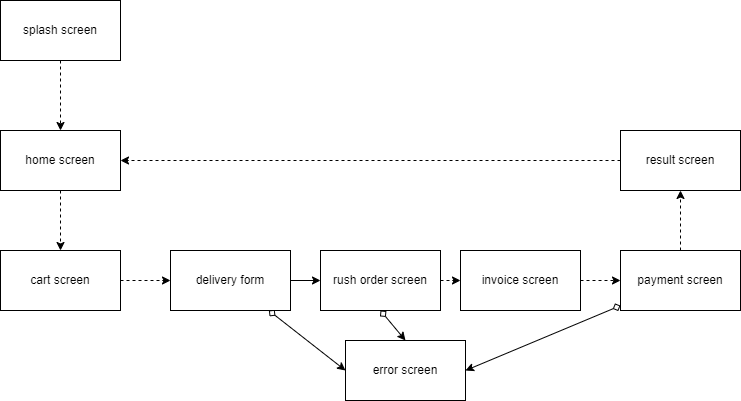

The diagram above was exported from draw.io. Its source (the exported page's mxGraphModel, read from the mxfile embedded in the PNG):
<mxGraphModel dx="782" dy="464" grid="1" gridSize="10" guides="1" tooltips="1" connect="1" arrows="1" fold="1" page="1" pageScale="1" pageWidth="850" pageHeight="1100" math="0" shadow="0">
  <root>
    <mxCell id="0" />
    <mxCell id="1" parent="0" />
    <mxCell id="AK4-UeomiOr4QEXRkSPY-10" value="" style="edgeStyle=orthogonalEdgeStyle;rounded=0;orthogonalLoop=1;jettySize=auto;html=1;dashed=1;" edge="1" parent="1" source="AK4-UeomiOr4QEXRkSPY-1" target="AK4-UeomiOr4QEXRkSPY-2">
      <mxGeometry relative="1" as="geometry" />
    </mxCell>
    <mxCell id="AK4-UeomiOr4QEXRkSPY-1" value="splash screen" style="rounded=0;whiteSpace=wrap;html=1;" vertex="1" parent="1">
      <mxGeometry x="20" y="30" width="120" height="60" as="geometry" />
    </mxCell>
    <mxCell id="AK4-UeomiOr4QEXRkSPY-11" value="" style="edgeStyle=orthogonalEdgeStyle;rounded=0;orthogonalLoop=1;jettySize=auto;html=1;dashed=1;" edge="1" parent="1" source="AK4-UeomiOr4QEXRkSPY-2" target="AK4-UeomiOr4QEXRkSPY-3">
      <mxGeometry relative="1" as="geometry" />
    </mxCell>
    <mxCell id="AK4-UeomiOr4QEXRkSPY-2" value="home screen" style="whiteSpace=wrap;html=1;" vertex="1" parent="1">
      <mxGeometry x="20" y="160" width="120" height="60" as="geometry" />
    </mxCell>
    <mxCell id="AK4-UeomiOr4QEXRkSPY-12" value="" style="edgeStyle=orthogonalEdgeStyle;rounded=0;orthogonalLoop=1;jettySize=auto;html=1;dashed=1;" edge="1" parent="1" source="AK4-UeomiOr4QEXRkSPY-3" target="AK4-UeomiOr4QEXRkSPY-4">
      <mxGeometry relative="1" as="geometry" />
    </mxCell>
    <mxCell id="AK4-UeomiOr4QEXRkSPY-3" value="cart screen" style="whiteSpace=wrap;html=1;" vertex="1" parent="1">
      <mxGeometry x="20" y="280" width="120" height="60" as="geometry" />
    </mxCell>
    <mxCell id="AK4-UeomiOr4QEXRkSPY-19" style="rounded=0;orthogonalLoop=1;jettySize=auto;html=1;entryX=0;entryY=0.5;entryDx=0;entryDy=0;elbow=vertical;startArrow=diamond;startFill=0;" edge="1" parent="1" source="AK4-UeomiOr4QEXRkSPY-4" target="AK4-UeomiOr4QEXRkSPY-7">
      <mxGeometry relative="1" as="geometry" />
    </mxCell>
    <mxCell id="AK4-UeomiOr4QEXRkSPY-24" style="edgeStyle=none;rounded=0;orthogonalLoop=1;jettySize=auto;html=1;exitX=1;exitY=0.5;exitDx=0;exitDy=0;entryX=0;entryY=0.5;entryDx=0;entryDy=0;startArrow=none;startFill=0;endArrow=classic;endFill=1;elbow=vertical;" edge="1" parent="1" source="AK4-UeomiOr4QEXRkSPY-4" target="AK4-UeomiOr4QEXRkSPY-23">
      <mxGeometry relative="1" as="geometry" />
    </mxCell>
    <mxCell id="AK4-UeomiOr4QEXRkSPY-4" value="delivery form" style="whiteSpace=wrap;html=1;" vertex="1" parent="1">
      <mxGeometry x="190" y="280" width="120" height="60" as="geometry" />
    </mxCell>
    <mxCell id="AK4-UeomiOr4QEXRkSPY-14" value="" style="edgeStyle=orthogonalEdgeStyle;rounded=0;orthogonalLoop=1;jettySize=auto;html=1;dashed=1;" edge="1" parent="1" source="AK4-UeomiOr4QEXRkSPY-5" target="AK4-UeomiOr4QEXRkSPY-6">
      <mxGeometry relative="1" as="geometry" />
    </mxCell>
    <mxCell id="AK4-UeomiOr4QEXRkSPY-5" value="invoice screen" style="whiteSpace=wrap;html=1;" vertex="1" parent="1">
      <mxGeometry x="480" y="280" width="120" height="60" as="geometry" />
    </mxCell>
    <mxCell id="AK4-UeomiOr4QEXRkSPY-15" style="edgeStyle=orthogonalEdgeStyle;rounded=0;orthogonalLoop=1;jettySize=auto;html=1;dashed=1;" edge="1" parent="1" source="AK4-UeomiOr4QEXRkSPY-6" target="AK4-UeomiOr4QEXRkSPY-8">
      <mxGeometry relative="1" as="geometry" />
    </mxCell>
    <mxCell id="AK4-UeomiOr4QEXRkSPY-6" value="payment screen" style="whiteSpace=wrap;html=1;" vertex="1" parent="1">
      <mxGeometry x="640" y="280" width="120" height="60" as="geometry" />
    </mxCell>
    <mxCell id="AK4-UeomiOr4QEXRkSPY-22" style="edgeStyle=none;rounded=0;orthogonalLoop=1;jettySize=auto;html=1;startArrow=classic;startFill=1;elbow=vertical;exitX=1;exitY=0.5;exitDx=0;exitDy=0;endArrow=diamond;endFill=0;" edge="1" parent="1" source="AK4-UeomiOr4QEXRkSPY-7" target="AK4-UeomiOr4QEXRkSPY-6">
      <mxGeometry relative="1" as="geometry" />
    </mxCell>
    <mxCell id="AK4-UeomiOr4QEXRkSPY-7" value="error screen" style="whiteSpace=wrap;html=1;" vertex="1" parent="1">
      <mxGeometry x="365" y="370" width="120" height="60" as="geometry" />
    </mxCell>
    <mxCell id="AK4-UeomiOr4QEXRkSPY-27" style="edgeStyle=none;rounded=0;orthogonalLoop=1;jettySize=auto;html=1;exitX=0;exitY=0.5;exitDx=0;exitDy=0;entryX=1;entryY=0.5;entryDx=0;entryDy=0;startArrow=none;startFill=0;endArrow=classic;endFill=1;elbow=vertical;dashed=1;" edge="1" parent="1" source="AK4-UeomiOr4QEXRkSPY-8" target="AK4-UeomiOr4QEXRkSPY-2">
      <mxGeometry relative="1" as="geometry" />
    </mxCell>
    <mxCell id="AK4-UeomiOr4QEXRkSPY-8" value="result screen" style="whiteSpace=wrap;html=1;" vertex="1" parent="1">
      <mxGeometry x="640" y="160" width="120" height="60" as="geometry" />
    </mxCell>
    <mxCell id="AK4-UeomiOr4QEXRkSPY-25" style="edgeStyle=none;rounded=0;orthogonalLoop=1;jettySize=auto;html=1;exitX=1;exitY=0.5;exitDx=0;exitDy=0;entryX=0;entryY=0.5;entryDx=0;entryDy=0;startArrow=none;startFill=0;endArrow=classic;endFill=1;elbow=vertical;dashed=1;" edge="1" parent="1" source="AK4-UeomiOr4QEXRkSPY-23" target="AK4-UeomiOr4QEXRkSPY-5">
      <mxGeometry relative="1" as="geometry" />
    </mxCell>
    <mxCell id="AK4-UeomiOr4QEXRkSPY-26" style="edgeStyle=none;rounded=0;orthogonalLoop=1;jettySize=auto;html=1;exitX=0.5;exitY=1;exitDx=0;exitDy=0;entryX=0.5;entryY=0;entryDx=0;entryDy=0;startArrow=diamond;startFill=0;endArrow=classic;endFill=1;elbow=vertical;" edge="1" parent="1" source="AK4-UeomiOr4QEXRkSPY-23" target="AK4-UeomiOr4QEXRkSPY-7">
      <mxGeometry relative="1" as="geometry" />
    </mxCell>
    <mxCell id="AK4-UeomiOr4QEXRkSPY-23" value="rush order screen" style="rounded=0;whiteSpace=wrap;html=1;" vertex="1" parent="1">
      <mxGeometry x="340" y="280" width="120" height="60" as="geometry" />
    </mxCell>
  </root>
</mxGraphModel>